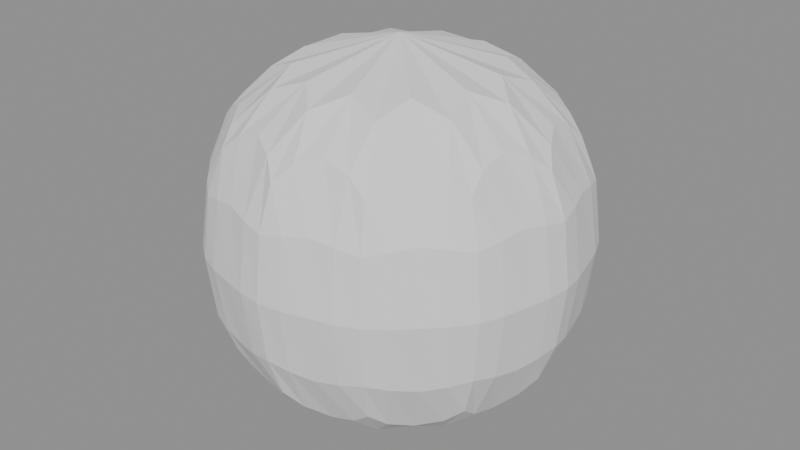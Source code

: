 # Source: typed_high_low_variants.blend  (saved by Blender 5.2.44; exported with 4.5.12 LTS)
import bpy
from mathutils import Matrix  # noqa: F401  (used for matrix-valued properties, if any)

bpy.ops.wm.read_factory_settings(use_empty=True)
scene = bpy.context.scene
scene.name = 'Scene'

# ---- collections
col_high_poly = bpy.data.collections.new('HIGH_POLY'); scene.collection.children.link(col_high_poly)
col_low_poly = bpy.data.collections.new('LOW_POLY'); scene.collection.children.link(col_low_poly)

# ---- meshes
me_shared_rollback_high = bpy.data.meshes.new('Shared_Rollback_HIGH')
me_shared_rollback_high.from_pydata([(-0.25, -0.25, -0.25), (-0.25, -0.25, 0.25), (-0.25, 0.25, -0.25), (-0.25, 0.25, 0.25), (0.25, -0.25, -0.25), (0.25, -0.25, 0.25), (0.25, 0.25, -0.25), (0.25, 0.25, 0.25)], [], [(0, 1, 3, 2), (2, 3, 7, 6), (6, 7, 5, 4), (4, 5, 1, 0), (2, 6, 4, 0), (7, 3, 1, 5)])
_uv = me_shared_rollback_high.uv_layers.new(name='UVMap')
_uv.uv.foreach_set('vector', [0.375, 0.0, 0.625, 0.0, 0.625, 0.25, 0.375, 0.25, 0.375, 0.25, 0.625, 0.25, 0.625, 0.5, 0.375, 0.5, 0.375, 0.5, 0.625, 0.5, 0.625, 0.75, 0.375, 0.75, 0.375, 0.75, 0.625, 0.75, 0.625, 1.0, 0.375, 1.0, 0.125, 0.5, 0.375, 0.5, 0.375, 0.75, 0.125, 0.75, 0.625, 0.5, 0.875, 0.5, 0.875, 0.75, 0.625, 0.75])
me_shared_rollback_high.update()
me_rollback_high = bpy.data.meshes.new('Rollback_HIGH')
me_rollback_high.from_pydata([(0.0, 1.0, -1.0), (0.0, 1.0, 1.0), (0.5, 0.866, -1.0), (0.5, 0.866, 1.0), (0.866, 0.5, -1.0), (0.866, 0.5, 1.0), (1.0, 0.0, -1.0), (1.0, 0.0, 1.0), (0.866, -0.5, -1.0), (0.866, -0.5, 1.0), (0.5, -0.866, -1.0), (0.5, -0.866, 1.0), (0.0, -1.0, -1.0), (0.0, -1.0, 1.0), (-0.5, -0.866, -1.0), (-0.5, -0.866, 1.0), (-0.866, -0.5, -1.0), (-0.866, -0.5, 1.0), (-1.0, 0.0, -1.0), (-1.0, 0.0, 1.0), (-0.866, 0.5, -1.0), (-0.866, 0.5, 1.0), (-0.5, 0.866, -1.0), (-0.5, 0.866, 1.0)], [], [(0, 1, 3, 2), (2, 3, 5, 4), (4, 5, 7, 6), (6, 7, 9, 8), (8, 9, 11, 10), (10, 11, 13, 12), (12, 13, 15, 14), (14, 15, 17, 16), (16, 17, 19, 18), (18, 19, 21, 20), (3, 1, 23, 21, 19, 17, 15, 13, 11, 9, 7, 5), (20, 21, 23, 22), (22, 23, 1, 0), (0, 2, 4, 6, 8, 10, 12, 14, 16, 18, 20, 22)])
_uv = me_rollback_high.uv_layers.new(name='UVMap')
_uv.uv.foreach_set('vector', [1.0, 0.5, 1.0, 1.0, 0.9167, 1.0, 0.9167, 0.5, 0.9167, 0.5, 0.9167, 1.0, 0.8333, 1.0, 0.8333, 0.5, 0.8333, 0.5, 0.8333, 1.0, 0.75, 1.0, 0.75, 0.5, 0.75, 0.5, 0.75, 1.0, 0.6667, 1.0, 0.6667, 0.5, 0.6667, 0.5, 0.6667, 1.0, 0.5833, 1.0, 0.5833, 0.5, 0.5833, 0.5, 0.5833, 1.0, 0.5, 1.0, 0.5, 0.5, 0.5, 0.5, 0.5, 1.0, 0.4167, 1.0, 0.4167, 0.5, 0.4167, 0.5, 0.4167, 1.0, 0.3333, 1.0, 0.3333, 0.5, 0.3333, 0.5, 0.3333, 1.0, 0.25, 1.0, 0.25, 0.5, 0.25, 0.5, 0.25, 1.0, 0.1667, 1.0, 0.1667, 0.5, 0.37, 0.4578, 0.25, 0.49, 0.13, 0.4578, 0.04215, 0.37, 0.01, 0.25, 0.04215, 0.13, 0.13, 0.04215, 0.25, 0.01, 0.37, 0.04215, 0.4578, 0.13, 0.49, 0.25, 0.4578, 0.37, 0.1667, 0.5, 0.1667, 1.0, 0.08333, 1.0, 0.08333, 0.5, 0.08333, 0.5, 0.08333, 1.0, 7.451e-08, 1.0, 7.451e-08, 0.5, 0.75, 0.49, 0.87, 0.4578, 0.9578, 0.37, 0.99, 0.25, 0.9578, 0.13, 0.87, 0.04215, 0.75, 0.01, 0.63, 0.04215, 0.5422, 0.13, 0.51, 0.25, 0.5422, 0.37, 0.63, 0.4578])
me_rollback_high.update()
me_fixture_high = bpy.data.meshes.new('Fixture_HIGH')
me_fixture_high.from_pydata([(-1.0, -1.0, -1.0), (-1.0, -1.0, 1.0), (-1.0, 1.0, -1.0), (-1.0, 1.0, 1.0), (1.0, -1.0, -1.0), (1.0, -1.0, 1.0), (1.0, 1.0, -1.0), (1.0, 1.0, 1.0)], [], [(0, 1, 3, 2), (2, 3, 7, 6), (6, 7, 5, 4), (4, 5, 1, 0), (2, 6, 4, 0), (7, 3, 1, 5)])
_uv = me_fixture_high.uv_layers.new(name='UVMap')
_uv.uv.foreach_set('vector', [0.375, 0.0, 0.625, 0.0, 0.625, 0.25, 0.375, 0.25, 0.375, 0.25, 0.625, 0.25, 0.625, 0.5, 0.375, 0.5, 0.375, 0.5, 0.625, 0.5, 0.625, 0.75, 0.375, 0.75, 0.375, 0.75, 0.625, 0.75, 0.625, 1.0, 0.375, 1.0, 0.125, 0.5, 0.375, 0.5, 0.375, 0.75, 0.125, 0.75, 0.625, 0.5, 0.875, 0.5, 0.875, 0.75, 0.625, 0.75])
me_fixture_high.update()
me_fixture_part_high = bpy.data.meshes.new('Fixture_Part_HIGH')
me_fixture_part_high.from_pydata([(-0.375, -0.375, -0.375), (-0.375, -0.375, 0.375), (-0.375, 0.375, -0.375), (-0.375, 0.375, 0.375), (0.375, -0.375, -0.375), (0.375, -0.375, 0.375), (0.375, 0.375, -0.375), (0.375, 0.375, 0.375)], [], [(0, 1, 3, 2), (2, 3, 7, 6), (6, 7, 5, 4), (4, 5, 1, 0), (2, 6, 4, 0), (7, 3, 1, 5)])
_uv = me_fixture_part_high.uv_layers.new(name='UVMap')
_uv.uv.foreach_set('vector', [0.375, 0.0, 0.625, 0.0, 0.625, 0.25, 0.375, 0.25, 0.375, 0.25, 0.625, 0.25, 0.625, 0.5, 0.375, 0.5, 0.375, 0.5, 0.625, 0.5, 0.625, 0.75, 0.375, 0.75, 0.375, 0.75, 0.625, 0.75, 0.625, 1.0, 0.375, 1.0, 0.125, 0.5, 0.375, 0.5, 0.375, 0.75, 0.125, 0.75, 0.625, 0.5, 0.875, 0.5, 0.875, 0.75, 0.625, 0.75])
me_fixture_part_high.update()
me_fixture_low_mesh = bpy.data.meshes.new('Fixture_LOW_Mesh')
me_fixture_low_mesh.from_pydata([(-1.0, -1.0, -1.0), (-1.0, -1.0, 1.0), (-1.0, 1.0, -1.0), (-1.0, 1.0, 1.0), (1.0, -1.0, -1.0), (1.0, -1.0, 1.0), (1.0, 1.0, -1.0), (1.0, 1.0, 1.0)], [], [(0, 1, 3, 2), (2, 3, 7, 6), (6, 7, 5, 4), (4, 5, 1, 0), (2, 6, 4, 0), (7, 3, 1, 5)])
_uv = me_fixture_low_mesh.uv_layers.new(name='UVMap')
_uv.uv.foreach_set('vector', [0.375, 0.0, 0.625, 0.0, 0.625, 0.25, 0.375, 0.25, 0.375, 0.25, 0.625, 0.25, 0.625, 0.5, 0.375, 0.5, 0.375, 0.5, 0.625, 0.5, 0.625, 0.75, 0.375, 0.75, 0.375, 0.75, 0.625, 0.75, 0.625, 1.0, 0.375, 1.0, 0.125, 0.5, 0.375, 0.5, 0.375, 0.75, 0.125, 0.75, 0.625, 0.5, 0.875, 0.5, 0.875, 0.75, 0.625, 0.75])
me_fixture_low_mesh.update()
me_fixture_part_low_mesh = bpy.data.meshes.new('Fixture_Part_LOW_Mesh')
me_fixture_part_low_mesh.from_pydata([(-0.375, -0.375, -0.375), (-0.375, -0.375, 0.375), (-0.375, 0.375, -0.375), (-0.375, 0.375, 0.375), (0.375, -0.375, -0.375), (0.375, -0.375, 0.375), (0.375, 0.375, -0.375), (0.375, 0.375, 0.375)], [], [(0, 1, 3, 2), (2, 3, 7, 6), (6, 7, 5, 4), (4, 5, 1, 0), (2, 6, 4, 0), (7, 3, 1, 5)])
_uv = me_fixture_part_low_mesh.uv_layers.new(name='UVMap')
_uv.uv.foreach_set('vector', [0.375, 0.0, 0.625, 0.0, 0.625, 0.25, 0.375, 0.25, 0.375, 0.25, 0.625, 0.25, 0.625, 0.5, 0.375, 0.5, 0.375, 0.5, 0.625, 0.5, 0.625, 0.75, 0.375, 0.75, 0.375, 0.75, 0.625, 0.75, 0.625, 1.0, 0.375, 1.0, 0.125, 0.5, 0.375, 0.5, 0.375, 0.75, 0.125, 0.75, 0.625, 0.5, 0.875, 0.5, 0.875, 0.75, 0.625, 0.75])
me_fixture_part_low_mesh.update()

# ---- objects
ob_shared_rollback_high = bpy.data.objects.new('Shared_Rollback_HIGH', me_shared_rollback_high)
ob_rollback_high = bpy.data.objects.new('Rollback_HIGH', me_rollback_high)
ob_fixture_high = bpy.data.objects.new('Fixture_HIGH', me_fixture_high)
ob_fixture_part_high = bpy.data.objects.new('Fixture_Part_HIGH', me_fixture_part_high)
ob_fixture_low = bpy.data.objects.new('Fixture_LOW', me_fixture_low_mesh)
ob_fixture_part_low = bpy.data.objects.new('Fixture_Part_LOW', me_fixture_part_low_mesh)

# ---- transforms, parenting, visibility, modifiers, constraints
ob_shared_rollback_high.location = (0.0, 0.0, 0.0)
_m = ob_shared_rollback_high.modifiers.new('Editable_Subdivision', 'SUBSURF')
_m.levels = 2
_m = ob_shared_rollback_high.modifiers.new('Editable_Thickness', 'SOLIDIFY')
_m.thickness = 0.08
ob_rollback_high.location = (0.0, 0.0, 0.0)
_m = ob_rollback_high.modifiers.new('Editable_Subdivision', 'SUBSURF')
_m.levels = 2
_m = ob_rollback_high.modifiers.new('Editable_Thickness', 'SOLIDIFY')
_m.thickness = 0.08
ob_fixture_high.location = (0.0, 0.0, 0.0)
_m = ob_fixture_high.modifiers.new('Editable_Subdivision', 'SUBSURF')
_m.levels = 2
_m = ob_fixture_high.modifiers.new('Editable_Thickness', 'SOLIDIFY')
_m.thickness = 0.08
ob_fixture_part_high.location = (0.0, 0.0, 0.0)
_m = ob_fixture_part_high.modifiers.new('Editable_Subdivision', 'SUBSURF')
_m.levels = 2
_m = ob_fixture_part_high.modifiers.new('Editable_Thickness', 'SOLIDIFY')
_m.thickness = 0.08
ob_fixture_low.location = (0.0, 0.0, 0.0)
ob_fixture_low.hide_render = True
_m = ob_fixture_low.modifiers.new('Editable_Subdivision', 'SUBSURF')
_m.levels = 0
_m.render_levels = 0
_m = ob_fixture_low.modifiers.new('Editable_Thickness', 'SOLIDIFY')
_m.thickness = 0.08
ob_fixture_part_low.location = (0.0, 0.0, 0.0)
ob_fixture_part_low.hide_render = True
_m = ob_fixture_part_low.modifiers.new('Editable_Subdivision', 'SUBSURF')
_m.levels = 0
_m.render_levels = 0
_m = ob_fixture_part_low.modifiers.new('Editable_Thickness', 'SOLIDIFY')
_m.thickness = 0.08

# ---- collection membership
scene.collection.objects.link(ob_shared_rollback_high)
scene.collection.objects.link(ob_rollback_high)
col_high_poly.objects.link(ob_fixture_high)
col_high_poly.objects.link(ob_fixture_part_high)
col_low_poly.objects.link(ob_fixture_low)
col_low_poly.objects.link(ob_fixture_part_low)

# ---- scene / render settings (as saved in the file)
scene.frame_start = 1; scene.frame_end = 250; scene.frame_set(1)
scene.render.engine = 'BLENDER_EEVEE_NEXT'
scene.render.bake_bias = 0.0
scene.render.bake_samples = 0
scene.render.compositor_device = 'GPU'
scene.eevee.use_volume_custom_range = False
scene.eevee.fast_gi_thickness_near = 0.1
scene.eevee.fast_gi_thickness_far = 0.0
scene.eevee.ray_tracing_options.screen_trace_thickness = 0.1
bpy.context.view_layer.update()

# ---- added for rendering (the .blend has no active camera and no usable light): camera, sun + grey world if the file has none
cam_auto = bpy.data.cameras.new('AutoCamera')
cam_auto.lens = 50.0
cam_auto.sensor_width = 36.0
cam_auto.clip_end = 1000.0
ob_auto_camera = bpy.data.objects.new('AutoCamera', cam_auto)
scene.collection.objects.link(ob_auto_camera)
ob_auto_camera.location = (2.9055, -3.4866, 2.3244)
ob_auto_camera.rotation_euler = (1.09748, -7.21219e-08, 0.694738)
scene.camera = ob_auto_camera
light_auto_sun = bpy.data.lights.new('AutoSun', 'SUN')
light_auto_sun.energy = 3.0
light_auto_sun.angle = 0.0523599
ob_auto_sun = bpy.data.objects.new('AutoSun', light_auto_sun)
scene.collection.objects.link(ob_auto_sun)
ob_auto_sun.rotation_euler = (0.872665, 0.174533, 0.523599)
if scene.world is None:
    world_auto = bpy.data.worlds.new('AutoWorld')
    world_auto.color = (0.3, 0.3, 0.3)
    scene.world = world_auto
bpy.context.view_layer.update()
